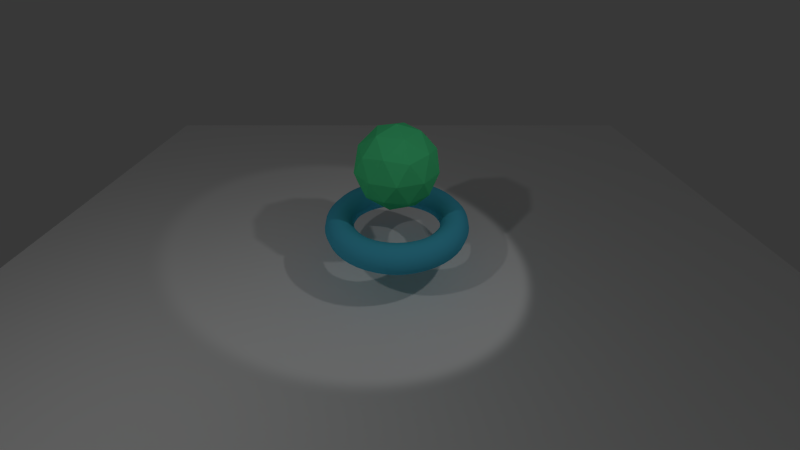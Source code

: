 # Source: playground.blend  (saved by Blender 2.75.0; exported with 4.5.12 LTS)
import bpy
from mathutils import Matrix  # noqa: F401  (used for matrix-valued properties, if any)

bpy.ops.wm.read_factory_settings(use_empty=True)
scene = bpy.context.scene
scene.name = 'Scene'

# ---- collections
col_collection_1 = bpy.data.collections.new('Collection 1'); scene.collection.children.link(col_collection_1)

# ---- materials (node trees are filled in below, after node groups)
mat_fg2 = bpy.data.materials.new('fg2')
mat_fg2.alpha_threshold = 0.0
mat_fg2.use_transparent_shadow = False
mat_fg2.diffuse_color = (0.08888, 0.8, 0.3059, 1.0)
mat_fg2.roughness = 0.5
mat_fg = bpy.data.materials.new('fg')
mat_fg.alpha_threshold = 0.0
mat_fg.use_transparent_shadow = False
mat_fg.diffuse_color = (0.08516, 0.5676, 0.8, 1.0)
mat_fg.roughness = 0.5
mat_bg = bpy.data.materials.new('bg')
mat_bg.alpha_threshold = 0.0
mat_bg.use_transparent_shadow = False
mat_bg.diffuse_color = (1.0, 1.0, 1.0, 1.0)
mat_bg.roughness = 0.5
mat_bg.specular_intensity = 0.0

# ---- material node trees

# ---- world
world_world = bpy.data.worlds.new('World'); scene.world = world_world
world_world.color = (0.04, 0.04, 0.04)
world_world.use_sun_shadow = False
world_world.sun_shadow_jitter_overblur = 0.0
world_world.cycles.sampling_method = 'MANUAL'
world_world.cycles.sample_map_resolution = 256

# ---- cameras
cam_camera_001 = bpy.data.cameras.new('Camera.001')
cam_camera_001.clip_end = 100.0
cam_camera_001.lens = 15.0
cam_camera_001.sensor_width = 32.0
cam_camera_001.sensor_height = 18.0
cam_camera_001.display_size = 2.0
cam_camera_001.dof.focus_distance = 0.0
cam_camera_001.dof.aperture_fstop = 128.0
cam_camera_001.dof.aperture_blades = 6

# ---- lights
light_spot = bpy.data.lights.new('Spot', 'SPOT')
light_spot.transmission_factor = 0.0
light_spot.energy = 100.0
light_spot.shadow_buffer_clip_start = 0.5
light_spot.shadow_soft_size = 0.1
light_spot.shadow_maximum_resolution = 0.006
light_spot.use_absolute_resolution = True
light_spot.cycles.use_multiple_importance_sampling = False
light_point = bpy.data.lights.new('Point', 'POINT')
light_point.transmission_factor = 0.0
light_point.energy = 100.0
light_point.shadow_buffer_clip_start = 0.5
light_point.shadow_soft_size = 0.1
light_point.shadow_maximum_resolution = 0.006
light_point.use_absolute_resolution = True
light_point.cycles.use_multiple_importance_sampling = False

# ---- meshes
me_icosphere = bpy.data.meshes.new('Icosphere')
me_icosphere.from_pydata([(0.0, 0.0, 1.374), (0.5054, -0.3672, 1.76), (-0.193, -0.5941, 1.76), (-0.6247, 0.0, 1.76), (-0.193, 0.5941, 1.76), (0.5054, 0.3672, 1.76), (0.193, -0.5941, 2.385), (-0.5054, -0.3672, 2.385), (-0.5054, 0.3672, 2.385), (0.193, 0.5941, 2.385), (0.6247, 0.0, 2.384), (0.0, 0.0, 2.771), (-0.1135, -0.3492, 1.478), (0.2971, -0.2158, 1.478), (0.1836, -0.5651, 1.705), (0.5941, 0.0, 1.705), (0.2971, 0.2158, 1.478), (-0.3672, 0.0, 1.478), (-0.4807, -0.3492, 1.705), (-0.1135, 0.3492, 1.478), (-0.4807, 0.3492, 1.705), (0.1836, 0.5651, 1.705), (0.6643, -0.2158, 2.072), (0.6643, 0.2158, 2.072), (0.0, -0.6985, 2.072), (0.4105, -0.5651, 2.072), (-0.6643, -0.2158, 2.072), (-0.4105, -0.5651, 2.072), (-0.4105, 0.5651, 2.072), (-0.6643, 0.2158, 2.072), (0.4105, 0.5651, 2.072), (0.0, 0.6985, 2.072), (0.4807, -0.3492, 2.439), (-0.1836, -0.5651, 2.439), (-0.5941, 0.0, 2.439), (-0.1836, 0.5651, 2.439), (0.4807, 0.3492, 2.439), (0.1135, -0.3492, 2.666), (0.3672, 0.0, 2.666), (-0.2971, -0.2158, 2.666), (-0.2971, 0.2158, 2.666), (0.1135, 0.3492, 2.666), (-0.1135, -0.3492, 1.478), (-0.1135, -0.3492, 1.478), (-0.1135, -0.3492, 1.478), (-0.1135, -0.3492, 1.478), (-0.1135, -0.3492, 1.478), (0.0, 0.0, 1.374), (0.0, 0.0, 1.374), (0.0, 0.0, 1.374), (0.0, 0.0, 1.374), (0.2971, -0.2158, 1.478), (0.2971, -0.2158, 1.478), (0.2971, -0.2158, 1.478), (0.2971, -0.2158, 1.478), (0.2971, -0.2158, 1.478), (0.5054, -0.3672, 1.76), (0.5054, -0.3672, 1.76), (0.5054, -0.3672, 1.76), (0.5054, -0.3672, 1.76), (0.1836, -0.5651, 1.705), (0.1836, -0.5651, 1.705), (0.1836, -0.5651, 1.705), (0.1836, -0.5651, 1.705), (0.1836, -0.5651, 1.705), (-0.193, -0.5941, 1.76), (-0.193, -0.5941, 1.76), (-0.193, -0.5941, 1.76), (-0.193, -0.5941, 1.76), (0.5941, 0.0, 1.705), (0.5941, 0.0, 1.705), (0.5941, 0.0, 1.705), (0.5941, 0.0, 1.705), (0.5941, 0.0, 1.705), (0.2971, 0.2158, 1.478), (0.2971, 0.2158, 1.478), (0.2971, 0.2158, 1.478), (0.2971, 0.2158, 1.478), (0.2971, 0.2158, 1.478), (0.5054, 0.3672, 1.76), (0.5054, 0.3672, 1.76), (0.5054, 0.3672, 1.76), (0.5054, 0.3672, 1.76), (-0.3672, 0.0, 1.478), (-0.3672, 0.0, 1.478), (-0.3672, 0.0, 1.478), (-0.3672, 0.0, 1.478), (-0.3672, 0.0, 1.478), (-0.4807, -0.3492, 1.705), (-0.4807, -0.3492, 1.705), (-0.4807, -0.3492, 1.705), (-0.4807, -0.3492, 1.705), (-0.4807, -0.3492, 1.705), (-0.6247, 0.0, 1.76), (-0.6247, 0.0, 1.76), (-0.6247, 0.0, 1.76), (-0.6247, 0.0, 1.76), (-0.1135, 0.3492, 1.478), (-0.1135, 0.3492, 1.478), (-0.1135, 0.3492, 1.478), (-0.1135, 0.3492, 1.478), (-0.1135, 0.3492, 1.478), (-0.4807, 0.3492, 1.705), (-0.4807, 0.3492, 1.705), (-0.4807, 0.3492, 1.705), (-0.4807, 0.3492, 1.705), (-0.4807, 0.3492, 1.705), (-0.193, 0.5941, 1.76), (-0.193, 0.5941, 1.76), (-0.193, 0.5941, 1.76), (-0.193, 0.5941, 1.76), (0.1836, 0.5651, 1.705), (0.1836, 0.5651, 1.705), (0.1836, 0.5651, 1.705), (0.1836, 0.5651, 1.705), (0.1836, 0.5651, 1.705), (0.6643, -0.2158, 2.072), (0.6643, -0.2158, 2.072), (0.6643, -0.2158, 2.072), (0.6643, -0.2158, 2.072), (0.6643, -0.2158, 2.072), (0.6643, 0.2158, 2.072), (0.6643, 0.2158, 2.072), (0.6643, 0.2158, 2.072), (0.6643, 0.2158, 2.072), (0.6643, 0.2158, 2.072), (0.6247, 0.0, 2.384), (0.6247, 0.0, 2.384), (0.6247, 0.0, 2.384), (0.6247, 0.0, 2.384), (0.0, -0.6985, 2.072), (0.0, -0.6985, 2.072), (0.0, -0.6985, 2.072), (0.0, -0.6985, 2.072), (0.0, -0.6985, 2.072), (0.4105, -0.5651, 2.072), (0.4105, -0.5651, 2.072), (0.4105, -0.5651, 2.072), (0.4105, -0.5651, 2.072), (0.4105, -0.5651, 2.072), (0.193, -0.5941, 2.385), (0.193, -0.5941, 2.385), (0.193, -0.5941, 2.385), (0.193, -0.5941, 2.385), (-0.6643, -0.2158, 2.072), (-0.6643, -0.2158, 2.072), (-0.6643, -0.2158, 2.072), (-0.6643, -0.2158, 2.072), (-0.6643, -0.2158, 2.072), (-0.4105, -0.5651, 2.072), (-0.4105, -0.5651, 2.072), (-0.4105, -0.5651, 2.072), (-0.4105, -0.5651, 2.072), (-0.4105, -0.5651, 2.072), (-0.5054, -0.3672, 2.385), (-0.5054, -0.3672, 2.385), (-0.5054, -0.3672, 2.385), (-0.5054, -0.3672, 2.385), (-0.4105, 0.5651, 2.072), (-0.4105, 0.5651, 2.072), (-0.4105, 0.5651, 2.072), (-0.4105, 0.5651, 2.072), (-0.4105, 0.5651, 2.072), (-0.6643, 0.2158, 2.072), (-0.6643, 0.2158, 2.072), (-0.6643, 0.2158, 2.072), (-0.6643, 0.2158, 2.072), (-0.6643, 0.2158, 2.072), (-0.5054, 0.3672, 2.385), (-0.5054, 0.3672, 2.385), (-0.5054, 0.3672, 2.385), (-0.5054, 0.3672, 2.385), (0.4105, 0.5651, 2.072), (0.4105, 0.5651, 2.072), (0.4105, 0.5651, 2.072), (0.4105, 0.5651, 2.072), (0.4105, 0.5651, 2.072), (0.0, 0.6985, 2.072), (0.0, 0.6985, 2.072), (0.0, 0.6985, 2.072), (0.0, 0.6985, 2.072), (0.0, 0.6985, 2.072), (0.193, 0.5941, 2.385), (0.193, 0.5941, 2.385), (0.193, 0.5941, 2.385), (0.193, 0.5941, 2.385), (0.4807, -0.3492, 2.439), (0.4807, -0.3492, 2.439), (0.4807, -0.3492, 2.439), (0.4807, -0.3492, 2.439), (0.4807, -0.3492, 2.439), (-0.1836, -0.5651, 2.439), (-0.1836, -0.5651, 2.439), (-0.1836, -0.5651, 2.439), (-0.1836, -0.5651, 2.439), (-0.1836, -0.5651, 2.439), (-0.5941, 0.0, 2.439), (-0.5941, 0.0, 2.439), (-0.5941, 0.0, 2.439), (-0.5941, 0.0, 2.439), (-0.5941, 0.0, 2.439), (-0.1836, 0.5651, 2.439), (-0.1836, 0.5651, 2.439), (-0.1836, 0.5651, 2.439), (-0.1836, 0.5651, 2.439), (-0.1836, 0.5651, 2.439), (0.4807, 0.3492, 2.439), (0.4807, 0.3492, 2.439), (0.4807, 0.3492, 2.439), (0.4807, 0.3492, 2.439), (0.4807, 0.3492, 2.439), (0.1135, -0.3492, 2.666), (0.1135, -0.3492, 2.666), (0.1135, -0.3492, 2.666), (0.1135, -0.3492, 2.666), (0.1135, -0.3492, 2.666), (0.3672, 0.0, 2.666), (0.3672, 0.0, 2.666), (0.3672, 0.0, 2.666), (0.3672, 0.0, 2.666), (0.3672, 0.0, 2.666), (0.0, 0.0, 2.771), (0.0, 0.0, 2.771), (0.0, 0.0, 2.771), (0.0, 0.0, 2.771), (-0.2971, -0.2158, 2.666), (-0.2971, -0.2158, 2.666), (-0.2971, -0.2158, 2.666), (-0.2971, -0.2158, 2.666), (-0.2971, -0.2158, 2.666), (-0.2971, 0.2158, 2.666), (-0.2971, 0.2158, 2.666), (-0.2971, 0.2158, 2.666), (-0.2971, 0.2158, 2.666), (-0.2971, 0.2158, 2.666), (0.1135, 0.3492, 2.666), (0.1135, 0.3492, 2.666), (0.1135, 0.3492, 2.666), (0.1135, 0.3492, 2.666), (0.1135, 0.3492, 2.666)], [], [(47, 52, 42), (56, 51, 69), (48, 44, 83), (49, 85, 97), (50, 99, 75), (57, 71, 116), (65, 60, 130), (93, 88, 144), (107, 102, 158), (80, 111, 172), (59, 118, 136), (68, 132, 150), (96, 146, 164), (110, 160, 178), (82, 174, 122), (141, 186, 211), (155, 191, 225), (169, 196, 230), (183, 201, 235), (127, 206, 217), (216, 236, 221), (38, 208, 237), (207, 185, 239), (238, 231, 224), (41, 203, 232), (202, 171, 234), (233, 226, 223), (40, 198, 227), (197, 157, 229), (228, 212, 222), (39, 193, 213), (192, 143, 215), (214, 218, 11), (37, 188, 219), (187, 129, 220), (121, 209, 126), (23, 175, 210), (173, 184, 36), (177, 204, 182), (31, 161, 205), (159, 170, 35), (163, 199, 168), (29, 147, 200), (145, 156, 34), (149, 194, 154), (27, 133, 195), (131, 142, 33), (135, 189, 140), (25, 119, 190), (117, 128, 32), (176, 179, 9), (30, 113, 180), (112, 109, 181), (162, 165, 8), (28, 104, 166), (103, 95, 167), (148, 151, 7), (26, 90, 152), (89, 67, 153), (134, 137, 6), (24, 62, 138), (61, 58, 139), (120, 123, 10), (22, 72, 124), (70, 81, 125), (74, 114, 79), (16, 100, 115), (98, 108, 21), (101, 105, 4), (19, 86, 106), (84, 94, 20), (87, 91, 3), (17, 45, 92), (43, 66, 18), (73, 76, 5), (15, 53, 77), (55, 0, 78), (46, 63, 2), (12, 54, 64), (13, 1, 14)])
_k = set([(0, 55), (0, 78), (1, 13), (1, 14), (2, 46), (2, 63), (3, 87), (3, 91), (4, 101), (4, 105), (5, 73), (5, 76), (6, 134), (6, 137), (7, 148), (7, 151), (8, 162), (8, 165), (9, 176), (9, 179), (10, 120), (10, 123), (11, 214), (11, 218), (12, 54), (12, 64), (13, 14), (15, 53), (15, 77), (16, 100), (16, 115), (17, 45), (17, 92), (18, 43), (18, 66), (19, 86), (19, 106), (20, 84), (20, 94), (21, 98), (21, 108), (22, 72), (22, 124), (23, 175), (23, 210), (24, 62), (24, 138), (25, 119), (25, 190), (26, 90), (26, 152), (27, 133), (27, 195), (28, 104), (28, 166), (29, 147), (29, 200), (30, 113), (30, 180), (31, 161), (31, 205), (32, 117), (32, 128), (33, 131), (33, 142), (34, 145), (34, 156), (35, 159), (35, 170), (36, 173), (36, 184), (37, 188), (37, 219), (38, 208), (38, 237), (39, 193), (39, 213), (40, 198), (40, 227), (41, 203), (41, 232), (42, 47), (42, 52), (43, 66), (44, 48), (44, 83), (45, 92), (46, 63), (47, 52), (48, 83), (49, 85), (49, 97), (50, 75), (50, 99), (51, 56), (51, 69), (53, 77), (54, 64), (55, 78), (56, 69), (57, 71), (57, 116), (58, 61), (58, 139), (59, 118), (59, 136), (60, 65), (60, 130), (61, 139), (62, 138), (65, 130), (67, 89), (67, 153), (68, 132), (68, 150), (70, 81), (70, 125), (71, 116), (72, 124), (73, 76), (74, 79), (74, 114), (75, 99), (79, 114), (80, 111), (80, 172), (81, 125), (82, 122), (82, 174), (84, 94), (85, 97), (86, 106), (87, 91), (88, 93), (88, 144), (89, 153), (90, 152), (93, 144), (95, 103), (95, 167), (96, 146), (96, 164), (98, 108), (100, 115), (101, 105), (102, 107), (102, 158), (103, 167), (104, 166), (107, 158), (109, 112), (109, 181), (110, 160), (110, 178), (111, 172), (112, 181), (113, 180), (117, 128), (118, 136), (119, 190), (120, 123), (121, 126), (121, 209), (122, 174), (126, 209), (127, 206), (127, 217), (129, 187), (129, 220), (131, 142), (132, 150), (133, 195), (134, 137), (135, 140), (135, 189), (140, 189), (141, 186), (141, 211), (143, 192), (143, 215), (145, 156), (146, 164), (147, 200), (148, 151), (149, 154), (149, 194), (154, 194), (155, 191), (155, 225), (157, 197), (157, 229), (159, 170), (160, 178), (161, 205), (162, 165), (163, 168), (163, 199), (168, 199), (169, 196), (169, 230), (171, 202), (171, 234), (173, 184), (175, 210), (176, 179), (177, 182), (177, 204), (182, 204), (183, 201), (183, 235), (185, 207), (185, 239), (186, 211), (187, 220), (188, 219), (191, 225), (192, 215), (193, 213), (196, 230), (197, 229), (198, 227), (201, 235), (202, 234), (203, 232), (206, 217), (207, 239), (208, 237), (212, 222), (212, 228), (214, 218), (216, 221), (216, 236), (221, 236), (222, 228), (223, 226), (223, 233), (224, 231), (224, 238), (226, 233), (231, 238)])
me_icosphere.attributes.new('sharp_edge', 'BOOLEAN', 'EDGE').data.foreach_set('value', [ (min(e.vertices), max(e.vertices)) in _k for e in me_icosphere.edges])
me_icosphere.materials.append(mat_fg2)
me_icosphere.use_remesh_preserve_volume = False
me_icosphere.use_remesh_preserve_attributes = False
me_icosphere.use_mirror_vertex_groups = False
me_icosphere.update()
me_torus = bpy.data.meshes.new('Torus')
me_torus.from_pydata([(1.25, 0.0, 1.0), (1.217, 0.0, 1.125), (1.125, 0.0, 1.217), (1.0, 0.0, 1.25), (0.875, 0.0, 1.217), (0.7835, 0.0, 1.125), (0.75, 0.0, 1.0), (0.7835, 0.0, 0.875), (0.875, 0.0, 0.7835), (1.0, 0.0, 0.75), (1.125, 0.0, 0.7835), (1.217, 0.0, 0.875), (1.239, 0.1632, 1.0), (1.206, 0.1588, 1.125), (1.115, 0.1468, 1.217), (0.9914, 0.1305, 1.25), (0.8675, 0.1142, 1.217), (0.7768, 0.1023, 1.125), (0.7436, 0.09789, 1.0), (0.7768, 0.1023, 0.875), (0.8675, 0.1142, 0.7835), (0.9914, 0.1305, 0.75), (1.115, 0.1468, 0.7835), (1.206, 0.1588, 0.875), (1.207, 0.3235, 1.0), (1.175, 0.3149, 1.125), (1.087, 0.2912, 1.217), (0.9659, 0.2588, 1.25), (0.8452, 0.2265, 1.217), (0.7568, 0.2028, 1.125), (0.7244, 0.1941, 1.0), (0.7568, 0.2028, 0.875), (0.8452, 0.2265, 0.7835), (0.9659, 0.2588, 0.75), (1.087, 0.2912, 0.7835), (1.175, 0.3149, 0.875), (1.155, 0.4784, 1.0), (1.124, 0.4655, 1.125), (1.039, 0.4305, 1.217), (0.9239, 0.3827, 1.25), (0.8084, 0.3348, 1.217), (0.7239, 0.2998, 1.125), (0.6929, 0.287, 1.0), (0.7239, 0.2998, 0.875), (0.8084, 0.3348, 0.7835), (0.9239, 0.3827, 0.75), (1.039, 0.4305, 0.7835), (1.124, 0.4655, 0.875), (1.083, 0.625, 1.0), (1.054, 0.6083, 1.125), (0.9743, 0.5625, 1.217), (0.866, 0.5, 1.25), (0.7578, 0.4375, 1.217), (0.6785, 0.3917, 1.125), (0.6495, 0.375, 1.0), (0.6785, 0.3917, 0.875), (0.7578, 0.4375, 0.7835), (0.866, 0.5, 0.75), (0.9743, 0.5625, 0.7835), (1.054, 0.6083, 0.875), (0.9917, 0.761, 1.0), (0.9651, 0.7406, 1.125), (0.8925, 0.6849, 1.217), (0.7934, 0.6088, 1.25), (0.6942, 0.5327, 1.217), (0.6216, 0.477, 1.125), (0.595, 0.4566, 1.0), (0.6216, 0.477, 0.875), (0.6942, 0.5327, 0.7835), (0.7934, 0.6088, 0.75), (0.8925, 0.6849, 0.7835), (0.9651, 0.7406, 0.875), (0.8839, 0.8839, 1.0), (0.8602, 0.8602, 1.125), (0.7955, 0.7955, 1.217), (0.7071, 0.7071, 1.25), (0.6187, 0.6187, 1.217), (0.554, 0.554, 1.125), (0.5303, 0.5303, 1.0), (0.554, 0.554, 0.875), (0.6187, 0.6187, 0.7835), (0.7071, 0.7071, 0.75), (0.7955, 0.7955, 0.7835), (0.8602, 0.8602, 0.875), (0.761, 0.9917, 1.0), (0.7406, 0.9651, 1.125), (0.6849, 0.8925, 1.217), (0.6088, 0.7934, 1.25), (0.5327, 0.6942, 1.217), (0.477, 0.6216, 1.125), (0.4566, 0.595, 1.0), (0.477, 0.6216, 0.875), (0.5327, 0.6942, 0.7835), (0.6088, 0.7934, 0.75), (0.6849, 0.8925, 0.7835), (0.7406, 0.9651, 0.875), (0.625, 1.083, 1.0), (0.6083, 1.054, 1.125), (0.5625, 0.9743, 1.217), (0.5, 0.866, 1.25), (0.4375, 0.7578, 1.217), (0.3917, 0.6785, 1.125), (0.375, 0.6495, 1.0), (0.3917, 0.6785, 0.875), (0.4375, 0.7578, 0.7835), (0.5, 0.866, 0.75), (0.5625, 0.9743, 0.7835), (0.6083, 1.054, 0.875), (0.4784, 1.155, 1.0), (0.4655, 1.124, 1.125), (0.4305, 1.039, 1.217), (0.3827, 0.9239, 1.25), (0.3348, 0.8084, 1.217), (0.2998, 0.7239, 1.125), (0.287, 0.6929, 1.0), (0.2998, 0.7239, 0.875), (0.3348, 0.8084, 0.7835), (0.3827, 0.9239, 0.75), (0.4305, 1.039, 0.7835), (0.4655, 1.124, 0.875), (0.3235, 1.207, 1.0), (0.3149, 1.175, 1.125), (0.2912, 1.087, 1.217), (0.2588, 0.9659, 1.25), (0.2265, 0.8452, 1.217), (0.2028, 0.7568, 1.125), (0.1941, 0.7244, 1.0), (0.2028, 0.7568, 0.875), (0.2265, 0.8452, 0.7835), (0.2588, 0.9659, 0.75), (0.2912, 1.087, 0.7835), (0.3149, 1.175, 0.875), (0.1632, 1.239, 1.0), (0.1588, 1.206, 1.125), (0.1468, 1.115, 1.217), (0.1305, 0.9914, 1.25), (0.1142, 0.8675, 1.217), (0.1023, 0.7768, 1.125), (0.09789, 0.7436, 1.0), (0.1023, 0.7768, 0.875), (0.1142, 0.8675, 0.7835), (0.1305, 0.9914, 0.75), (0.1468, 1.115, 0.7835), (0.1588, 1.206, 0.875), (5.96e-08, 1.25, 1.0), (1.192e-07, 1.217, 1.125), (1.192e-07, 1.125, 1.217), (8.941e-08, 1.0, 1.25), (8.941e-08, 0.875, 1.217), (5.96e-08, 0.7835, 1.125), (8.941e-08, 0.75, 1.0), (5.96e-08, 0.7835, 0.875), (8.941e-08, 0.875, 0.7835), (8.941e-08, 1.0, 0.75), (1.192e-07, 1.125, 0.7835), (1.192e-07, 1.217, 0.875), (-0.1632, 1.239, 1.0), (-0.1588, 1.206, 1.125), (-0.1468, 1.115, 1.217), (-0.1305, 0.9914, 1.25), (-0.1142, 0.8675, 1.217), (-0.1023, 0.7768, 1.125), (-0.09789, 0.7436, 1.0), (-0.1023, 0.7768, 0.875), (-0.1142, 0.8675, 0.7835), (-0.1305, 0.9914, 0.75), (-0.1468, 1.115, 0.7835), (-0.1588, 1.206, 0.875), (-0.3235, 1.207, 1.0), (-0.3149, 1.175, 1.125), (-0.2912, 1.087, 1.217), (-0.2588, 0.9659, 1.25), (-0.2265, 0.8452, 1.217), (-0.2028, 0.7568, 1.125), (-0.1941, 0.7244, 1.0), (-0.2028, 0.7568, 0.875), (-0.2265, 0.8452, 0.7835), (-0.2588, 0.9659, 0.75), (-0.2912, 1.087, 0.7835), (-0.3149, 1.175, 0.875), (-0.4784, 1.155, 1.0), (-0.4655, 1.124, 1.125), (-0.4305, 1.039, 1.217), (-0.3827, 0.9239, 1.25), (-0.3348, 0.8084, 1.217), (-0.2998, 0.7239, 1.125), (-0.287, 0.6929, 1.0), (-0.2998, 0.7239, 0.875), (-0.3348, 0.8084, 0.7835), (-0.3827, 0.9239, 0.75), (-0.4305, 1.039, 0.7835), (-0.4655, 1.124, 0.875), (-0.625, 1.083, 1.0), (-0.6083, 1.054, 1.125), (-0.5625, 0.9743, 1.217), (-0.5, 0.866, 1.25), (-0.4375, 0.7578, 1.217), (-0.3917, 0.6785, 1.125), (-0.375, 0.6495, 1.0), (-0.3917, 0.6785, 0.875), (-0.4375, 0.7578, 0.7835), (-0.5, 0.866, 0.75), (-0.5625, 0.9743, 0.7835), (-0.6083, 1.054, 0.875), (-0.761, 0.9917, 1.0), (-0.7406, 0.9651, 1.125), (-0.6849, 0.8925, 1.217), (-0.6088, 0.7934, 1.25), (-0.5327, 0.6942, 1.217), (-0.477, 0.6216, 1.125), (-0.4566, 0.595, 1.0), (-0.477, 0.6216, 0.875), (-0.5327, 0.6942, 0.7835), (-0.6088, 0.7934, 0.75), (-0.6849, 0.8925, 0.7835), (-0.7406, 0.9651, 0.875), (-0.8839, 0.8839, 1.0), (-0.8602, 0.8602, 1.125), (-0.7955, 0.7955, 1.217), (-0.7071, 0.7071, 1.25), (-0.6187, 0.6187, 1.217), (-0.554, 0.554, 1.125), (-0.5303, 0.5303, 1.0), (-0.554, 0.554, 0.875), (-0.6187, 0.6187, 0.7835), (-0.7071, 0.7071, 0.75), (-0.7955, 0.7955, 0.7835), (-0.8602, 0.8602, 0.875), (-0.9917, 0.761, 1.0), (-0.9651, 0.7406, 1.125), (-0.8925, 0.6849, 1.217), (-0.7934, 0.6088, 1.25), (-0.6942, 0.5327, 1.217), (-0.6216, 0.477, 1.125), (-0.595, 0.4566, 1.0), (-0.6216, 0.477, 0.875), (-0.6942, 0.5327, 0.7835), (-0.7934, 0.6088, 0.75), (-0.8925, 0.6849, 0.7835), (-0.9651, 0.7406, 0.875), (-1.083, 0.625, 1.0), (-1.054, 0.6083, 1.125), (-0.9743, 0.5625, 1.217), (-0.866, 0.5, 1.25), (-0.7578, 0.4375, 1.217), (-0.6785, 0.3917, 1.125), (-0.6495, 0.375, 1.0), (-0.6785, 0.3917, 0.875), (-0.7578, 0.4375, 0.7835), (-0.866, 0.5, 0.75), (-0.9743, 0.5625, 0.7835), (-1.054, 0.6083, 0.875), (-1.155, 0.4784, 1.0), (-1.124, 0.4655, 1.125), (-1.039, 0.4305, 1.217), (-0.9239, 0.3827, 1.25), (-0.8084, 0.3348, 1.217), (-0.7239, 0.2998, 1.125), (-0.6929, 0.287, 1.0), (-0.7239, 0.2998, 0.875), (-0.8084, 0.3348, 0.7835), (-0.9239, 0.3827, 0.75), (-1.039, 0.4305, 0.7835), (-1.124, 0.4655, 0.875), (-1.207, 0.3235, 1.0), (-1.175, 0.3149, 1.125), (-1.087, 0.2912, 1.217), (-0.9659, 0.2588, 1.25), (-0.8452, 0.2265, 1.217), (-0.7568, 0.2028, 1.125), (-0.7244, 0.1941, 1.0), (-0.7568, 0.2028, 0.875), (-0.8452, 0.2265, 0.7835), (-0.9659, 0.2588, 0.75), (-1.087, 0.2912, 0.7835), (-1.175, 0.3149, 0.875), (-1.239, 0.1632, 1.0), (-1.206, 0.1588, 1.125), (-1.115, 0.1468, 1.217), (-0.9914, 0.1305, 1.25), (-0.8675, 0.1142, 1.217), (-0.7768, 0.1023, 1.125), (-0.7436, 0.09789, 1.0), (-0.7768, 0.1023, 0.875), (-0.8675, 0.1142, 0.7835), (-0.9914, 0.1305, 0.75), (-1.115, 0.1468, 0.7835), (-1.206, 0.1588, 0.875), (-1.25, 1.093e-07, 1.0), (-1.217, 1.064e-07, 1.125), (-1.125, 9.835e-08, 1.217), (-1.0, 8.742e-08, 1.25), (-0.875, 7.649e-08, 1.217), (-0.7835, 6.85e-08, 1.125), (-0.75, 6.557e-08, 1.0), (-0.7835, 6.85e-08, 0.875), (-0.875, 7.649e-08, 0.7835), (-1.0, 8.742e-08, 0.75), (-1.125, 9.835e-08, 0.7835), (-1.217, 1.064e-07, 0.875), (-1.239, -0.1632, 1.0), (-1.206, -0.1588, 1.125), (-1.115, -0.1468, 1.217), (-0.9914, -0.1305, 1.25), (-0.8675, -0.1142, 1.217), (-0.7768, -0.1023, 1.125), (-0.7436, -0.09789, 1.0), (-0.7768, -0.1023, 0.875), (-0.8675, -0.1142, 0.7835), (-0.9914, -0.1305, 0.75), (-1.115, -0.1468, 0.7835), (-1.206, -0.1588, 0.875), (-1.207, -0.3235, 1.0), (-1.175, -0.3149, 1.125), (-1.087, -0.2912, 1.217), (-0.9659, -0.2588, 1.25), (-0.8452, -0.2265, 1.217), (-0.7568, -0.2028, 1.125), (-0.7244, -0.1941, 1.0), (-0.7568, -0.2028, 0.875), (-0.8452, -0.2265, 0.7835), (-0.9659, -0.2588, 0.75), (-1.087, -0.2912, 0.7835), (-1.175, -0.3149, 0.875), (-1.155, -0.4784, 1.0), (-1.124, -0.4655, 1.125), (-1.039, -0.4305, 1.217), (-0.9239, -0.3827, 1.25), (-0.8084, -0.3348, 1.217), (-0.7239, -0.2998, 1.125), (-0.6929, -0.287, 1.0), (-0.7239, -0.2998, 0.875), (-0.8084, -0.3348, 0.7835), (-0.9239, -0.3827, 0.75), (-1.039, -0.4305, 0.7835), (-1.124, -0.4655, 0.875), (-1.083, -0.625, 1.0), (-1.054, -0.6083, 1.125), (-0.9743, -0.5625, 1.217), (-0.866, -0.5, 1.25), (-0.7578, -0.4375, 1.217), (-0.6785, -0.3917, 1.125), (-0.6495, -0.375, 1.0), (-0.6785, -0.3917, 0.875), (-0.7578, -0.4375, 0.7835), (-0.866, -0.5, 0.75), (-0.9743, -0.5625, 0.7835), (-1.054, -0.6083, 0.875), (-0.9917, -0.761, 1.0), (-0.9651, -0.7406, 1.125), (-0.8925, -0.6849, 1.217), (-0.7934, -0.6088, 1.25), (-0.6942, -0.5327, 1.217), (-0.6216, -0.477, 1.125), (-0.595, -0.4566, 1.0), (-0.6216, -0.477, 0.875), (-0.6942, -0.5327, 0.7835), (-0.7934, -0.6088, 0.75), (-0.8925, -0.6849, 0.7835), (-0.9651, -0.7406, 0.875), (-0.8839, -0.8839, 1.0), (-0.8602, -0.8602, 1.125), (-0.7955, -0.7955, 1.217), (-0.7071, -0.7071, 1.25), (-0.6187, -0.6187, 1.217), (-0.554, -0.554, 1.125), (-0.5303, -0.5303, 1.0), (-0.554, -0.554, 0.875), (-0.6187, -0.6187, 0.7835), (-0.7071, -0.7071, 0.75), (-0.7955, -0.7955, 0.7835), (-0.8602, -0.8602, 0.875), (-0.761, -0.9917, 1.0), (-0.7406, -0.9651, 1.125), (-0.6849, -0.8925, 1.217), (-0.6088, -0.7934, 1.25), (-0.5327, -0.6942, 1.217), (-0.477, -0.6216, 1.125), (-0.4566, -0.595, 1.0), (-0.477, -0.6216, 0.875), (-0.5327, -0.6942, 0.7835), (-0.6088, -0.7934, 0.75), (-0.6849, -0.8925, 0.7835), (-0.7406, -0.9651, 0.875), (-0.625, -1.083, 1.0), (-0.6083, -1.054, 1.125), (-0.5625, -0.9743, 1.217), (-0.5, -0.866, 1.25), (-0.4375, -0.7578, 1.217), (-0.3917, -0.6785, 1.125), (-0.375, -0.6495, 1.0), (-0.3917, -0.6785, 0.875), (-0.4375, -0.7578, 0.7835), (-0.5, -0.866, 0.75), (-0.5625, -0.9743, 0.7835), (-0.6083, -1.054, 0.875), (-0.4784, -1.155, 1.0), (-0.4655, -1.124, 1.125), (-0.4305, -1.039, 1.217), (-0.3827, -0.9239, 1.25), (-0.3348, -0.8084, 1.217), (-0.2998, -0.7239, 1.125), (-0.287, -0.6929, 1.0), (-0.2998, -0.7239, 0.875), (-0.3348, -0.8084, 0.7835), (-0.3827, -0.9239, 0.75), (-0.4305, -1.039, 0.7835), (-0.4655, -1.124, 0.875), (-0.3235, -1.207, 1.0), (-0.3149, -1.175, 1.125), (-0.2912, -1.087, 1.217), (-0.2588, -0.9659, 1.25), (-0.2265, -0.8452, 1.217), (-0.2028, -0.7568, 1.125), (-0.1941, -0.7244, 1.0), (-0.2028, -0.7568, 0.875), (-0.2265, -0.8452, 0.7835), (-0.2588, -0.9659, 0.75), (-0.2912, -1.087, 0.7835), (-0.3149, -1.175, 0.875), (-0.1632, -1.239, 1.0), (-0.1588, -1.206, 1.125), (-0.1468, -1.115, 1.217), (-0.1305, -0.9914, 1.25), (-0.1142, -0.8675, 1.217), (-0.1023, -0.7768, 1.125), (-0.0979, -0.7436, 1.0), (-0.1023, -0.7768, 0.875), (-0.1142, -0.8675, 0.7835), (-0.1305, -0.9914, 0.75), (-0.1468, -1.115, 0.7835), (-0.1588, -1.206, 0.875), (5.96e-08, -1.25, 1.0), (1.192e-07, -1.217, 1.125), (1.192e-07, -1.125, 1.217), (8.941e-08, -1.0, 1.25), (8.941e-08, -0.875, 1.217), (5.96e-08, -0.7835, 1.125), (8.941e-08, -0.75, 1.0), (5.96e-08, -0.7835, 0.875), (8.941e-08, -0.875, 0.7835), (8.941e-08, -1.0, 0.75), (1.192e-07, -1.125, 0.7835), (1.192e-07, -1.217, 0.875), (0.1632, -1.239, 1.0), (0.1588, -1.206, 1.125), (0.1468, -1.115, 1.217), (0.1305, -0.9914, 1.25), (0.1142, -0.8675, 1.217), (0.1023, -0.7768, 1.125), (0.09789, -0.7436, 1.0), (0.1023, -0.7768, 0.875), (0.1142, -0.8675, 0.7835), (0.1305, -0.9914, 0.75), (0.1468, -1.115, 0.7835), (0.1588, -1.206, 0.875), (0.3235, -1.207, 1.0), (0.3149, -1.175, 1.125), (0.2912, -1.087, 1.217), (0.2588, -0.9659, 1.25), (0.2265, -0.8452, 1.217), (0.2028, -0.7568, 1.125), (0.1941, -0.7244, 1.0), (0.2028, -0.7568, 0.875), (0.2265, -0.8452, 0.7835), (0.2588, -0.9659, 0.75), (0.2912, -1.087, 0.7835), (0.3149, -1.175, 0.875), (0.4784, -1.155, 1.0), (0.4655, -1.124, 1.125), (0.4305, -1.039, 1.217), (0.3827, -0.9239, 1.25), (0.3348, -0.8084, 1.217), (0.2998, -0.7239, 1.125), (0.287, -0.6929, 1.0), (0.2998, -0.7239, 0.875), (0.3348, -0.8084, 0.7835), (0.3827, -0.9239, 0.75), (0.4305, -1.039, 0.7835), (0.4655, -1.124, 0.875), (0.625, -1.083, 1.0), (0.6083, -1.054, 1.125), (0.5625, -0.9743, 1.217), (0.5, -0.866, 1.25), (0.4375, -0.7578, 1.217), (0.3917, -0.6785, 1.125), (0.375, -0.6495, 1.0), (0.3917, -0.6785, 0.875), (0.4375, -0.7578, 0.7835), (0.5, -0.866, 0.75), (0.5625, -0.9743, 0.7835), (0.6083, -1.054, 0.875), (0.761, -0.9917, 1.0), (0.7406, -0.9651, 1.125), (0.6849, -0.8925, 1.217), (0.6088, -0.7934, 1.25), (0.5327, -0.6942, 1.217), (0.477, -0.6216, 1.125), (0.4566, -0.595, 1.0), (0.477, -0.6216, 0.875), (0.5327, -0.6942, 0.7835), (0.6088, -0.7934, 0.75), (0.6849, -0.8925, 0.7835), (0.7406, -0.9651, 0.875), (0.8839, -0.8839, 1.0), (0.8602, -0.8602, 1.125), (0.7955, -0.7955, 1.217), (0.7071, -0.7071, 1.25), (0.6187, -0.6187, 1.217), (0.554, -0.554, 1.125), (0.5303, -0.5303, 1.0), (0.554, -0.554, 0.875), (0.6187, -0.6187, 0.7835), (0.7071, -0.7071, 0.75), (0.7955, -0.7955, 0.7835), (0.8602, -0.8602, 0.875), (0.9917, -0.761, 1.0), (0.9651, -0.7406, 1.125), (0.8925, -0.6849, 1.217), (0.7934, -0.6088, 1.25), (0.6942, -0.5327, 1.217), (0.6216, -0.477, 1.125), (0.595, -0.4566, 1.0), (0.6216, -0.477, 0.875), (0.6942, -0.5327, 0.7835), (0.7934, -0.6088, 0.75), (0.8925, -0.6849, 0.7835), (0.9651, -0.7406, 0.875), (1.083, -0.625, 1.0), (1.054, -0.6083, 1.125), (0.9743, -0.5625, 1.217), (0.866, -0.5, 1.25), (0.7578, -0.4375, 1.217), (0.6785, -0.3917, 1.125), (0.6495, -0.375, 1.0), (0.6785, -0.3917, 0.875), (0.7578, -0.4375, 0.7835), (0.866, -0.5, 0.75), (0.9743, -0.5625, 0.7835), (1.054, -0.6083, 0.875), (1.155, -0.4784, 1.0), (1.124, -0.4655, 1.125), (1.039, -0.4305, 1.217), (0.9239, -0.3827, 1.25), (0.8084, -0.3348, 1.217), (0.7239, -0.2998, 1.125), (0.6929, -0.287, 1.0), (0.7239, -0.2998, 0.875), (0.8084, -0.3348, 0.7835), (0.9239, -0.3827, 0.75), (1.039, -0.4305, 0.7835), (1.124, -0.4655, 0.875), (1.207, -0.3235, 1.0), (1.175, -0.3149, 1.125), (1.087, -0.2912, 1.217), (0.9659, -0.2588, 1.25), (0.8452, -0.2265, 1.217), (0.7568, -0.2028, 1.125), (0.7244, -0.1941, 1.0), (0.7568, -0.2028, 0.875), (0.8452, -0.2265, 0.7835), (0.9659, -0.2588, 0.75), (1.087, -0.2912, 0.7835), (1.175, -0.3149, 0.875), (1.239, -0.1632, 1.0), (1.206, -0.1588, 1.125), (1.115, -0.1468, 1.217), (0.9914, -0.1305, 1.25), (0.8675, -0.1142, 1.217), (0.7768, -0.1023, 1.125), (0.7436, -0.09789, 1.0), (0.7768, -0.1023, 0.875), (0.8675, -0.1142, 0.7835), (0.9914, -0.1305, 0.75), (1.115, -0.1468, 0.7835), (1.206, -0.1588, 0.875)], [], [(0, 12, 13, 1), (1, 13, 14, 2), (2, 14, 15, 3), (3, 15, 16, 4), (4, 16, 17, 5), (5, 17, 18, 6), (6, 18, 19, 7), (7, 19, 20, 8), (8, 20, 21, 9), (9, 21, 22, 10), (10, 22, 23, 11), (0, 11, 23, 12), (12, 24, 25, 13), (13, 25, 26, 14), (14, 26, 27, 15), (15, 27, 28, 16), (16, 28, 29, 17), (17, 29, 30, 18), (18, 30, 31, 19), (19, 31, 32, 20), (20, 32, 33, 21), (21, 33, 34, 22), (22, 34, 35, 23), (23, 35, 24, 12), (24, 36, 37, 25), (25, 37, 38, 26), (26, 38, 39, 27), (27, 39, 40, 28), (28, 40, 41, 29), (29, 41, 42, 30), (30, 42, 43, 31), (31, 43, 44, 32), (32, 44, 45, 33), (33, 45, 46, 34), (34, 46, 47, 35), (35, 47, 36, 24), (36, 48, 49, 37), (37, 49, 50, 38), (38, 50, 51, 39), (39, 51, 52, 40), (40, 52, 53, 41), (41, 53, 54, 42), (42, 54, 55, 43), (43, 55, 56, 44), (44, 56, 57, 45), (45, 57, 58, 46), (46, 58, 59, 47), (47, 59, 48, 36), (48, 60, 61, 49), (49, 61, 62, 50), (50, 62, 63, 51), (51, 63, 64, 52), (52, 64, 65, 53), (53, 65, 66, 54), (54, 66, 67, 55), (55, 67, 68, 56), (56, 68, 69, 57), (57, 69, 70, 58), (58, 70, 71, 59), (59, 71, 60, 48), (60, 72, 73, 61), (61, 73, 74, 62), (62, 74, 75, 63), (63, 75, 76, 64), (64, 76, 77, 65), (65, 77, 78, 66), (66, 78, 79, 67), (67, 79, 80, 68), (68, 80, 81, 69), (69, 81, 82, 70), (70, 82, 83, 71), (71, 83, 72, 60), (72, 84, 85, 73), (73, 85, 86, 74), (74, 86, 87, 75), (75, 87, 88, 76), (76, 88, 89, 77), (77, 89, 90, 78), (78, 90, 91, 79), (79, 91, 92, 80), (80, 92, 93, 81), (81, 93, 94, 82), (82, 94, 95, 83), (83, 95, 84, 72), (84, 96, 97, 85), (85, 97, 98, 86), (86, 98, 99, 87), (87, 99, 100, 88), (88, 100, 101, 89), (89, 101, 102, 90), (90, 102, 103, 91), (91, 103, 104, 92), (92, 104, 105, 93), (93, 105, 106, 94), (94, 106, 107, 95), (95, 107, 96, 84), (96, 108, 109, 97), (97, 109, 110, 98), (98, 110, 111, 99), (99, 111, 112, 100), (100, 112, 113, 101), (101, 113, 114, 102), (102, 114, 115, 103), (103, 115, 116, 104), (104, 116, 117, 105), (105, 117, 118, 106), (106, 118, 119, 107), (107, 119, 108, 96), (108, 120, 121, 109), (109, 121, 122, 110), (110, 122, 123, 111), (111, 123, 124, 112), (112, 124, 125, 113), (113, 125, 126, 114), (114, 126, 127, 115), (115, 127, 128, 116), (116, 128, 129, 117), (117, 129, 130, 118), (118, 130, 131, 119), (119, 131, 120, 108), (120, 132, 133, 121), (121, 133, 134, 122), (122, 134, 135, 123), (123, 135, 136, 124), (124, 136, 137, 125), (125, 137, 138, 126), (126, 138, 139, 127), (127, 139, 140, 128), (128, 140, 141, 129), (129, 141, 142, 130), (130, 142, 143, 131), (131, 143, 132, 120), (132, 144, 145, 133), (133, 145, 146, 134), (134, 146, 147, 135), (135, 147, 148, 136), (136, 148, 149, 137), (137, 149, 150, 138), (138, 150, 151, 139), (139, 151, 152, 140), (140, 152, 153, 141), (141, 153, 154, 142), (142, 154, 155, 143), (143, 155, 144, 132), (144, 156, 157, 145), (145, 157, 158, 146), (146, 158, 159, 147), (147, 159, 160, 148), (148, 160, 161, 149), (149, 161, 162, 150), (150, 162, 163, 151), (151, 163, 164, 152), (152, 164, 165, 153), (153, 165, 166, 154), (154, 166, 167, 155), (155, 167, 156, 144), (156, 168, 169, 157), (157, 169, 170, 158), (158, 170, 171, 159), (159, 171, 172, 160), (160, 172, 173, 161), (161, 173, 174, 162), (162, 174, 175, 163), (163, 175, 176, 164), (164, 176, 177, 165), (165, 177, 178, 166), (166, 178, 179, 167), (167, 179, 168, 156), (168, 180, 181, 169), (169, 181, 182, 170), (170, 182, 183, 171), (171, 183, 184, 172), (172, 184, 185, 173), (173, 185, 186, 174), (174, 186, 187, 175), (175, 187, 188, 176), (176, 188, 189, 177), (177, 189, 190, 178), (178, 190, 191, 179), (179, 191, 180, 168), (180, 192, 193, 181), (181, 193, 194, 182), (182, 194, 195, 183), (183, 195, 196, 184), (184, 196, 197, 185), (185, 197, 198, 186), (186, 198, 199, 187), (187, 199, 200, 188), (188, 200, 201, 189), (189, 201, 202, 190), (190, 202, 203, 191), (191, 203, 192, 180), (192, 204, 205, 193), (193, 205, 206, 194), (194, 206, 207, 195), (195, 207, 208, 196), (196, 208, 209, 197), (197, 209, 210, 198), (198, 210, 211, 199), (199, 211, 212, 200), (200, 212, 213, 201), (201, 213, 214, 202), (202, 214, 215, 203), (203, 215, 204, 192), (204, 216, 217, 205), (205, 217, 218, 206), (206, 218, 219, 207), (207, 219, 220, 208), (208, 220, 221, 209), (209, 221, 222, 210), (210, 222, 223, 211), (211, 223, 224, 212), (212, 224, 225, 213), (213, 225, 226, 214), (214, 226, 227, 215), (215, 227, 216, 204), (216, 228, 229, 217), (217, 229, 230, 218), (218, 230, 231, 219), (219, 231, 232, 220), (220, 232, 233, 221), (221, 233, 234, 222), (222, 234, 235, 223), (223, 235, 236, 224), (224, 236, 237, 225), (225, 237, 238, 226), (226, 238, 239, 227), (227, 239, 228, 216), (228, 240, 241, 229), (229, 241, 242, 230), (230, 242, 243, 231), (231, 243, 244, 232), (232, 244, 245, 233), (233, 245, 246, 234), (234, 246, 247, 235), (235, 247, 248, 236), (236, 248, 249, 237), (237, 249, 250, 238), (238, 250, 251, 239), (239, 251, 240, 228), (240, 252, 253, 241), (241, 253, 254, 242), (242, 254, 255, 243), (243, 255, 256, 244), (244, 256, 257, 245), (245, 257, 258, 246), (246, 258, 259, 247), (247, 259, 260, 248), (248, 260, 261, 249), (249, 261, 262, 250), (250, 262, 263, 251), (251, 263, 252, 240), (252, 264, 265, 253), (253, 265, 266, 254), (254, 266, 267, 255), (255, 267, 268, 256), (256, 268, 269, 257), (257, 269, 270, 258), (258, 270, 271, 259), (259, 271, 272, 260), (260, 272, 273, 261), (261, 273, 274, 262), (262, 274, 275, 263), (263, 275, 264, 252), (264, 276, 277, 265), (265, 277, 278, 266), (266, 278, 279, 267), (267, 279, 280, 268), (268, 280, 281, 269), (269, 281, 282, 270), (270, 282, 283, 271), (271, 283, 284, 272), (272, 284, 285, 273), (273, 285, 286, 274), (274, 286, 287, 275), (275, 287, 276, 264), (276, 288, 289, 277), (277, 289, 290, 278), (278, 290, 291, 279), (279, 291, 292, 280), (280, 292, 293, 281), (281, 293, 294, 282), (282, 294, 295, 283), (283, 295, 296, 284), (284, 296, 297, 285), (285, 297, 298, 286), (286, 298, 299, 287), (287, 299, 288, 276), (288, 300, 301, 289), (289, 301, 302, 290), (290, 302, 303, 291), (291, 303, 304, 292), (292, 304, 305, 293), (293, 305, 306, 294), (294, 306, 307, 295), (295, 307, 308, 296), (296, 308, 309, 297), (297, 309, 310, 298), (298, 310, 311, 299), (299, 311, 300, 288), (300, 312, 313, 301), (301, 313, 314, 302), (302, 314, 315, 303), (303, 315, 316, 304), (304, 316, 317, 305), (305, 317, 318, 306), (306, 318, 319, 307), (307, 319, 320, 308), (308, 320, 321, 309), (309, 321, 322, 310), (310, 322, 323, 311), (311, 323, 312, 300), (312, 324, 325, 313), (313, 325, 326, 314), (314, 326, 327, 315), (315, 327, 328, 316), (316, 328, 329, 317), (317, 329, 330, 318), (318, 330, 331, 319), (319, 331, 332, 320), (320, 332, 333, 321), (321, 333, 334, 322), (322, 334, 335, 323), (323, 335, 324, 312), (324, 336, 337, 325), (325, 337, 338, 326), (326, 338, 339, 327), (327, 339, 340, 328), (328, 340, 341, 329), (329, 341, 342, 330), (330, 342, 343, 331), (331, 343, 344, 332), (332, 344, 345, 333), (333, 345, 346, 334), (334, 346, 347, 335), (335, 347, 336, 324), (336, 348, 349, 337), (337, 349, 350, 338), (338, 350, 351, 339), (339, 351, 352, 340), (340, 352, 353, 341), (341, 353, 354, 342), (342, 354, 355, 343), (343, 355, 356, 344), (344, 356, 357, 345), (345, 357, 358, 346), (346, 358, 359, 347), (347, 359, 348, 336), (348, 360, 361, 349), (349, 361, 362, 350), (350, 362, 363, 351), (351, 363, 364, 352), (352, 364, 365, 353), (353, 365, 366, 354), (354, 366, 367, 355), (355, 367, 368, 356), (356, 368, 369, 357), (357, 369, 370, 358), (358, 370, 371, 359), (359, 371, 360, 348), (360, 372, 373, 361), (361, 373, 374, 362), (362, 374, 375, 363), (363, 375, 376, 364), (364, 376, 377, 365), (365, 377, 378, 366), (366, 378, 379, 367), (367, 379, 380, 368), (368, 380, 381, 369), (369, 381, 382, 370), (370, 382, 383, 371), (371, 383, 372, 360), (372, 384, 385, 373), (373, 385, 386, 374), (374, 386, 387, 375), (375, 387, 388, 376), (376, 388, 389, 377), (377, 389, 390, 378), (378, 390, 391, 379), (379, 391, 392, 380), (380, 392, 393, 381), (381, 393, 394, 382), (382, 394, 395, 383), (383, 395, 384, 372), (384, 396, 397, 385), (385, 397, 398, 386), (386, 398, 399, 387), (387, 399, 400, 388), (388, 400, 401, 389), (389, 401, 402, 390), (390, 402, 403, 391), (391, 403, 404, 392), (392, 404, 405, 393), (393, 405, 406, 394), (394, 406, 407, 395), (395, 407, 396, 384), (396, 408, 409, 397), (397, 409, 410, 398), (398, 410, 411, 399), (399, 411, 412, 400), (400, 412, 413, 401), (401, 413, 414, 402), (402, 414, 415, 403), (403, 415, 416, 404), (404, 416, 417, 405), (405, 417, 418, 406), (406, 418, 419, 407), (407, 419, 408, 396), (408, 420, 421, 409), (409, 421, 422, 410), (410, 422, 423, 411), (411, 423, 424, 412), (412, 424, 425, 413), (413, 425, 426, 414), (414, 426, 427, 415), (415, 427, 428, 416), (416, 428, 429, 417), (417, 429, 430, 418), (418, 430, 431, 419), (419, 431, 420, 408), (420, 432, 433, 421), (421, 433, 434, 422), (422, 434, 435, 423), (423, 435, 436, 424), (424, 436, 437, 425), (425, 437, 438, 426), (426, 438, 439, 427), (427, 439, 440, 428), (428, 440, 441, 429), (429, 441, 442, 430), (430, 442, 443, 431), (431, 443, 432, 420), (432, 444, 445, 433), (433, 445, 446, 434), (434, 446, 447, 435), (435, 447, 448, 436), (436, 448, 449, 437), (437, 449, 450, 438), (438, 450, 451, 439), (439, 451, 452, 440), (440, 452, 453, 441), (441, 453, 454, 442), (442, 454, 455, 443), (443, 455, 444, 432), (444, 456, 457, 445), (445, 457, 458, 446), (446, 458, 459, 447), (447, 459, 460, 448), (448, 460, 461, 449), (449, 461, 462, 450), (450, 462, 463, 451), (451, 463, 464, 452), (452, 464, 465, 453), (453, 465, 466, 454), (454, 466, 467, 455), (455, 467, 456, 444), (456, 468, 469, 457), (457, 469, 470, 458), (458, 470, 471, 459), (459, 471, 472, 460), (460, 472, 473, 461), (461, 473, 474, 462), (462, 474, 475, 463), (463, 475, 476, 464), (464, 476, 477, 465), (465, 477, 478, 466), (466, 478, 479, 467), (467, 479, 468, 456), (468, 480, 481, 469), (469, 481, 482, 470), (470, 482, 483, 471), (471, 483, 484, 472), (472, 484, 485, 473), (473, 485, 486, 474), (474, 486, 487, 475), (475, 487, 488, 476), (476, 488, 489, 477), (477, 489, 490, 478), (478, 490, 491, 479), (479, 491, 480, 468), (480, 492, 493, 481), (481, 493, 494, 482), (482, 494, 495, 483), (483, 495, 496, 484), (484, 496, 497, 485), (485, 497, 498, 486), (486, 498, 499, 487), (487, 499, 500, 488), (488, 500, 501, 489), (489, 501, 502, 490), (490, 502, 503, 491), (491, 503, 492, 480), (492, 504, 505, 493), (493, 505, 506, 494), (494, 506, 507, 495), (495, 507, 508, 496), (496, 508, 509, 497), (497, 509, 510, 498), (498, 510, 511, 499), (499, 511, 512, 500), (500, 512, 513, 501), (501, 513, 514, 502), (502, 514, 515, 503), (503, 515, 504, 492), (504, 516, 517, 505), (505, 517, 518, 506), (506, 518, 519, 507), (507, 519, 520, 508), (508, 520, 521, 509), (509, 521, 522, 510), (510, 522, 523, 511), (511, 523, 524, 512), (512, 524, 525, 513), (513, 525, 526, 514), (514, 526, 527, 515), (515, 527, 516, 504), (516, 528, 529, 517), (517, 529, 530, 518), (518, 530, 531, 519), (519, 531, 532, 520), (520, 532, 533, 521), (521, 533, 534, 522), (522, 534, 535, 523), (523, 535, 536, 524), (524, 536, 537, 525), (525, 537, 538, 526), (526, 538, 539, 527), (527, 539, 528, 516), (528, 540, 541, 529), (529, 541, 542, 530), (530, 542, 543, 531), (531, 543, 544, 532), (532, 544, 545, 533), (533, 545, 546, 534), (534, 546, 547, 535), (535, 547, 548, 536), (536, 548, 549, 537), (537, 549, 550, 538), (538, 550, 551, 539), (539, 551, 540, 528), (540, 552, 553, 541), (541, 553, 554, 542), (542, 554, 555, 543), (543, 555, 556, 544), (544, 556, 557, 545), (545, 557, 558, 546), (546, 558, 559, 547), (547, 559, 560, 548), (548, 560, 561, 549), (549, 561, 562, 550), (550, 562, 563, 551), (551, 563, 552, 540), (552, 564, 565, 553), (553, 565, 566, 554), (554, 566, 567, 555), (555, 567, 568, 556), (556, 568, 569, 557), (557, 569, 570, 558), (558, 570, 571, 559), (559, 571, 572, 560), (560, 572, 573, 561), (561, 573, 574, 562), (562, 574, 575, 563), (563, 575, 564, 552), (564, 0, 1, 565), (565, 1, 2, 566), (566, 2, 3, 567), (567, 3, 4, 568), (568, 4, 5, 569), (569, 5, 6, 570), (570, 6, 7, 571), (571, 7, 8, 572), (572, 8, 9, 573), (573, 9, 10, 574), (574, 10, 11, 575), (575, 11, 0, 564)])
me_torus.polygons.foreach_set('use_smooth', [True] * 576)
me_torus.materials.append(mat_fg)
me_torus.use_remesh_preserve_volume = False
me_torus.use_remesh_preserve_attributes = False
me_torus.use_mirror_vertex_groups = False
me_torus.update()
me_plane = bpy.data.meshes.new('Plane')
me_plane.from_pydata([(-7.5, -7.5, 0.0), (7.5, -7.5, 0.0), (-7.5, 7.5, 0.0), (7.5, 7.5, 0.0)], [], [(0, 1, 3, 2)])
me_plane.polygons.foreach_set('use_smooth', [True] * 1)
me_plane.materials.append(mat_bg)
me_plane.use_remesh_preserve_volume = False
me_plane.use_remesh_preserve_attributes = False
me_plane.use_mirror_vertex_groups = False
me_plane.update()

# ---- objects
ob_spot = bpy.data.objects.new('Spot', light_spot)
ob_point = bpy.data.objects.new('Point', light_point)
ob_icosphere = bpy.data.objects.new('Icosphere', me_icosphere)
ob_playgroundcamera = bpy.data.objects.new('PlaygroundCamera', cam_camera_001)
ob_torus = bpy.data.objects.new('Torus', me_torus)
ob_plane = bpy.data.objects.new('Plane', me_plane)

# ---- transforms, parenting, visibility, modifiers, constraints
ob_spot.location = (3.267, -2.245, 5.999)
ob_spot.rotation_euler = (3.194e-08, 0.6301, -0.6038)
ob_spot.lineart.crease_threshold = 0.0
ob_point.location = (-3.307, -3.65, 5.952)
ob_point.lineart.crease_threshold = 0.0
ob_icosphere.location = (0.0, 0.0, 0.0)
ob_icosphere.lineart.crease_threshold = 0.0
ob_playgroundcamera.location = (0.05181, -5.417, 4.731)
ob_playgroundcamera.rotation_euler = (0.9599, 1.819e-16, 9.469e-17)
ob_playgroundcamera.lineart.crease_threshold = 0.0
ob_torus.location = (0.0, 0.0, 0.0)
ob_torus.lineart.crease_threshold = 0.0
ob_plane.location = (0.0, 0.0, 0.0)
ob_plane.lineart.crease_threshold = 0.0

# ---- collection membership
col_collection_1.objects.link(ob_spot)
col_collection_1.objects.link(ob_point)
col_collection_1.objects.link(ob_icosphere)
col_collection_1.objects.link(ob_playgroundcamera)
col_collection_1.objects.link(ob_torus)
col_collection_1.objects.link(ob_plane)

# ---- scene / render settings (as saved in the file)
scene.camera = ob_playgroundcamera
scene.frame_start = 1; scene.frame_end = 250; scene.frame_set(1)
scene.render.engine = 'BLENDER_EEVEE_NEXT'
scene.render.resolution_percentage = 50
scene.render.dither_intensity = 0.0
scene.cycles.use_denoising = False
scene.cycles.samples = 10
scene.cycles.sampling_pattern = 'TABULATED_SOBOL'
scene.cycles.light_sampling_threshold = 0.0
scene.cycles.use_adaptive_sampling = False
scene.cycles.use_light_tree = False
scene.cycles.blur_glossy = 0.0
scene.cycles.pixel_filter_type = 'GAUSSIAN'
scene.cycles.sample_clamp_indirect = 0.0
scene.view_settings.view_transform = 'Standard'
bpy.context.view_layer.update()
